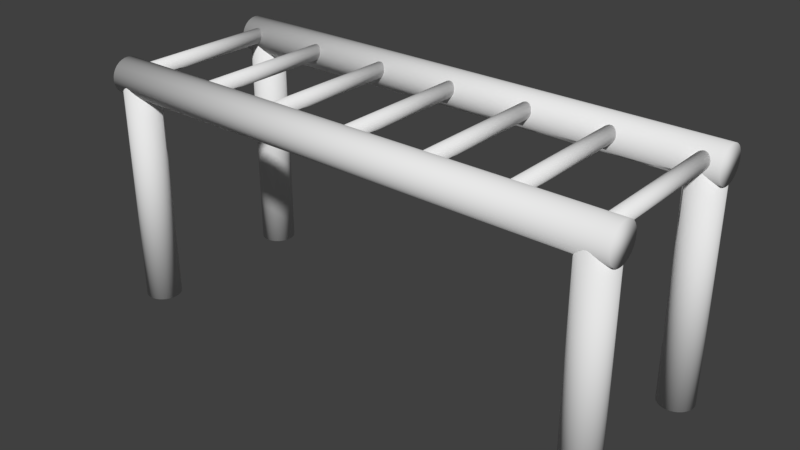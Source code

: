# Source: MonkeyBarPrefab.blend  (saved by Blender 2.79.0; exported with 4.5.12 LTS)
import bpy
from mathutils import Matrix  # noqa: F401  (used for matrix-valued properties, if any)

bpy.ops.wm.read_factory_settings(use_empty=True)
scene = bpy.context.scene
scene.name = 'Scene'

# ---- collections
col_collection_1 = bpy.data.collections.new('Collection 1'); scene.collection.children.link(col_collection_1)

# ---- world
world_world = bpy.data.worlds.new('World'); scene.world = world_world
world_world.color = (0.05088, 0.05088, 0.05088)
world_world.use_sun_shadow = False
world_world.sun_shadow_jitter_overblur = 0.0
world_world.cycles.sampling_method = 'MANUAL'

# ---- meshes
me_cylinder_013 = bpy.data.meshes.new('Cylinder.013')
me_cylinder_013.from_pydata([(1.945e-07, 1.033, -10.21), (-5.278e-07, 1.033, 10.21), (0.2016, 1.013, -10.21), (0.2016, 1.013, 10.21), (0.3954, 0.9545, -10.21), (0.3954, 0.9545, 10.21), (0.574, 0.8591, -10.21), (0.574, 0.8591, 10.21), (0.7306, 0.7306, -10.21), (0.7306, 0.7306, 10.21), (0.8591, 0.574, -10.21), (0.8591, 0.574, 10.21), (0.9545, 0.3954, -10.21), (0.9545, 0.3954, 10.21), (1.013, 0.2016, -10.21), (1.013, 0.2016, 10.21), (1.033, -5.811e-08, -10.21), (1.033, -4.914e-07, 10.21), (1.013, -0.2016, -10.21), (1.013, -0.2016, 10.21), (0.9545, -0.3954, -10.21), (0.9545, -0.3954, 10.21), (0.8591, -0.574, -10.21), (0.8591, -0.574, 10.21), (0.7306, -0.7306, -10.21), (0.7306, -0.7306, 10.21), (0.574, -0.8591, -10.21), (0.574, -0.8591, 10.21), (0.3954, -0.9545, -10.21), (0.3954, -0.9545, 10.21), (0.2016, -1.013, -10.21), (0.2016, -1.013, 10.21), (-1.422e-07, -1.033, -10.21), (-8.644e-07, -1.033, 10.21), (-0.2016, -1.013, -10.21), (-0.2016, -1.013, 10.21), (-0.3954, -0.9545, -10.21), (-0.3954, -0.9545, 10.21), (-0.574, -0.8591, -10.21), (-0.574, -0.8591, 10.21), (-0.7306, -0.7306, -10.21), (-0.7306, -0.7306, 10.21), (-0.8591, -0.574, -10.21), (-0.8591, -0.574, 10.21), (-0.9545, -0.3954, -10.21), (-0.9545, -0.3954, 10.21), (-1.013, -0.2016, -10.21), (-1.013, -0.2016, 10.21), (-1.033, 8.615e-07, -10.21), (-1.033, 4.283e-07, 10.21), (-1.013, 0.2016, -10.21), (-1.013, 0.2016, 10.21), (-0.9545, 0.3954, -10.21), (-0.9545, 0.3954, 10.21), (-0.8591, 0.574, -10.21), (-0.8591, 0.574, 10.21), (-0.7306, 0.7306, -10.2), (-0.7306, 0.7306, 10.21), (-0.574, 0.8591, -10.2), (-0.574, 0.8591, 10.21), (-0.3954, 0.9545, -10.21), (-0.3954, 0.9545, 10.21), (-0.2016, 1.013, -10.21), (-0.2016, 1.013, 10.21), (11.24, 1.033, -10.21), (11.24, 1.033, 10.21), (11.45, 1.013, -10.21), (11.45, 1.013, 10.21), (11.64, 0.9545, -10.21), (11.64, 0.9545, 10.21), (11.82, 0.8591, -10.21), (11.82, 0.8591, 10.21), (11.98, 0.7306, -10.21), (11.98, 0.7306, 10.21), (12.1, 0.574, -10.21), (12.1, 0.574, 10.21), (12.2, 0.3954, -10.21), (12.2, 0.3954, 10.21), (12.26, 0.2016, -10.21), (12.26, 0.2016, 10.21), (12.28, 1.849e-06, -10.21), (12.28, 1.416e-06, 10.21), (12.26, -0.2016, -10.21), (12.26, -0.2016, 10.21), (12.2, -0.3954, -10.21), (12.2, -0.3954, 10.21), (12.1, -0.574, -10.21), (12.1, -0.574, 10.21), (11.98, -0.7306, -10.21), (11.98, -0.7306, 10.21), (11.82, -0.8591, -10.21), (11.82, -0.8591, 10.21), (11.64, -0.9545, -10.21), (11.64, -0.9545, 10.21), (11.45, -1.013, -10.21), (11.45, -1.013, 10.21), (11.24, -1.033, -10.21), (11.24, -1.033, 10.21), (11.04, -1.013, -10.21), (11.04, -1.013, 10.21), (10.85, -0.9545, -10.21), (10.85, -0.9545, 10.21), (10.67, -0.8591, -10.21), (10.67, -0.8591, 10.21), (10.51, -0.7306, -10.21), (10.51, -0.7306, 10.21), (10.39, -0.574, -10.21), (10.39, -0.574, 10.21), (10.29, -0.3954, -10.21), (10.29, -0.3954, 10.21), (10.23, -0.2016, -10.21), (10.23, -0.2016, 10.21), (10.21, 2.769e-06, -10.21), (10.21, 2.336e-06, 10.21), (10.23, 0.2016, -10.21), (10.23, 0.2016, 10.21), (10.29, 0.3954, -10.21), (10.29, 0.3954, 10.21), (10.39, 0.574, -10.21), (10.39, 0.574, 10.21), (10.51, 0.7306, -10.2), (10.51, 0.7306, 10.21), (10.67, 0.8591, -10.2), (10.67, 0.8591, 10.21), (10.85, 0.9545, -10.21), (10.85, 0.9545, 10.21), (11.04, 1.013, -10.21), (11.04, 1.013, 10.21), (22.49, 1.033, -10.21), (22.49, 1.033, 10.21), (22.69, 1.013, -10.21), (22.69, 1.013, 10.21), (22.89, 0.9545, -10.21), (22.89, 0.9545, 10.21), (23.06, 0.8591, -10.21), (23.06, 0.8591, 10.21), (23.22, 0.7306, -10.21), (23.22, 0.7306, 10.21), (23.35, 0.574, -10.21), (23.35, 0.574, 10.21), (23.44, 0.3954, -10.21), (23.44, 0.3954, 10.21), (23.5, 0.2016, -10.21), (23.5, 0.2016, 10.21), (23.52, 1.849e-06, -10.21), (23.52, 1.416e-06, 10.21), (23.5, -0.2016, -10.21), (23.5, -0.2016, 10.21), (23.44, -0.3954, -10.21), (23.44, -0.3954, 10.21), (23.35, -0.574, -10.21), (23.35, -0.574, 10.21), (23.22, -0.7306, -10.21), (23.22, -0.7306, 10.21), (23.06, -0.8591, -10.21), (23.06, -0.8591, 10.21), (22.89, -0.9545, -10.21), (22.89, -0.9545, 10.21), (22.69, -1.013, -10.21), (22.69, -1.013, 10.21), (22.49, -1.033, -10.21), (22.49, -1.033, 10.21), (22.29, -1.013, -10.21), (22.29, -1.013, 10.21), (22.09, -0.9545, -10.21), (22.09, -0.9545, 10.21), (21.92, -0.8591, -10.21), (21.92, -0.8591, 10.21), (21.76, -0.7306, -10.21), (21.76, -0.7306, 10.21), (21.63, -0.574, -10.21), (21.63, -0.574, 10.21), (21.54, -0.3954, -10.21), (21.54, -0.3954, 10.21), (21.48, -0.2016, -10.21), (21.48, -0.2016, 10.21), (21.46, 2.769e-06, -10.21), (21.46, 2.336e-06, 10.21), (21.48, 0.2016, -10.21), (21.48, 0.2016, 10.21), (21.54, 0.3954, -10.21), (21.54, 0.3954, 10.21), (21.63, 0.574, -10.21), (21.63, 0.574, 10.21), (21.76, 0.7306, -10.2), (21.76, 0.7306, 10.21), (21.92, 0.8591, -10.2), (21.92, 0.8591, 10.21), (22.09, 0.9545, -10.21), (22.09, 0.9545, 10.21), (22.29, 1.013, -10.21), (22.29, 1.013, 10.21), (56.22, 1.033, -10.21), (56.22, 1.033, 10.21), (56.43, 1.013, -10.21), (56.43, 1.013, 10.21), (56.62, 0.9545, -10.21), (56.62, 0.9545, 10.21), (56.8, 0.8591, -10.21), (56.8, 0.8591, 10.21), (56.96, 0.7306, -10.21), (56.96, 0.7306, 10.21), (57.08, 0.574, -10.21), (57.08, 0.574, 10.21), (57.18, 0.3954, -10.21), (57.18, 0.3954, 10.21), (57.24, 0.2016, -10.21), (57.24, 0.2016, 10.21), (57.26, 1.849e-06, -10.21), (57.26, 1.416e-06, 10.21), (57.24, -0.2016, -10.21), (57.24, -0.2016, 10.21), (57.18, -0.3954, -10.21), (57.18, -0.3954, 10.21), (57.08, -0.574, -10.21), (57.08, -0.574, 10.21), (56.96, -0.7306, -10.21), (56.96, -0.7306, 10.21), (56.8, -0.8591, -10.21), (56.8, -0.8591, 10.21), (56.62, -0.9545, -10.21), (56.62, -0.9545, 10.21), (56.43, -1.013, -10.21), (56.43, -1.013, 10.21), (56.22, -1.033, -10.21), (56.22, -1.033, 10.21), (56.02, -1.013, -10.21), (56.02, -1.013, 10.21), (55.83, -0.9545, -10.21), (55.83, -0.9545, 10.21), (55.65, -0.8591, -10.21), (55.65, -0.8591, 10.21), (55.49, -0.7306, -10.21), (55.49, -0.7306, 10.21), (55.37, -0.574, -10.21), (55.37, -0.574, 10.21), (55.27, -0.3954, -10.21), (55.27, -0.3954, 10.21), (55.21, -0.2016, -10.21), (55.21, -0.2016, 10.21), (55.19, 2.769e-06, -10.21), (55.19, 2.336e-06, 10.21), (55.21, 0.2016, -10.21), (55.21, 0.2016, 10.21), (55.27, 0.3954, -10.21), (55.27, 0.3954, 10.21), (55.37, 0.574, -10.21), (55.37, 0.574, 10.21), (55.49, 0.7306, -10.2), (55.49, 0.7306, 10.21), (55.65, 0.8591, -10.2), (55.65, 0.8591, 10.21), (55.83, 0.9545, -10.21), (55.83, 0.9545, 10.21), (56.02, 1.013, -10.21), (56.02, 1.013, 10.21), (44.98, 1.033, -10.21), (44.98, 1.033, 10.21), (45.18, 1.013, -10.21), (45.18, 1.013, 10.21), (45.38, 0.9545, -10.21), (45.38, 0.9545, 10.21), (45.55, 0.8591, -10.21), (45.55, 0.8591, 10.21), (45.71, 0.7306, -10.21), (45.71, 0.7306, 10.21), (45.84, 0.574, -10.21), (45.84, 0.574, 10.21), (45.93, 0.3954, -10.21), (45.93, 0.3954, 10.21), (45.99, 0.2016, -10.21), (45.99, 0.2016, 10.21), (46.01, 1.849e-06, -10.21), (46.01, 1.416e-06, 10.21), (45.99, -0.2016, -10.21), (45.99, -0.2016, 10.21), (45.93, -0.3954, -10.21), (45.93, -0.3954, 10.21), (45.84, -0.574, -10.21), (45.84, -0.574, 10.21), (45.71, -0.7306, -10.21), (45.71, -0.7306, 10.21), (45.55, -0.8591, -10.21), (45.55, -0.8591, 10.21), (45.38, -0.9545, -10.21), (45.38, -0.9545, 10.21), (45.18, -1.013, -10.21), (45.18, -1.013, 10.21), (44.98, -1.033, -10.21), (44.98, -1.033, 10.21), (44.78, -1.013, -10.21), (44.78, -1.013, 10.21), (44.58, -0.9545, -10.21), (44.58, -0.9545, 10.21), (44.41, -0.8591, -10.21), (44.41, -0.8591, 10.21), (44.25, -0.7306, -10.21), (44.25, -0.7306, 10.21), (44.12, -0.574, -10.21), (44.12, -0.574, 10.21), (44.03, -0.3954, -10.21), (44.03, -0.3954, 10.21), (43.97, -0.2016, -10.21), (43.97, -0.2016, 10.21), (43.95, 2.769e-06, -10.21), (43.95, 2.336e-06, 10.21), (43.97, 0.2016, -10.21), (43.97, 0.2016, 10.21), (44.03, 0.3954, -10.21), (44.03, 0.3954, 10.21), (44.12, 0.574, -10.21), (44.12, 0.574, 10.21), (44.25, 0.7306, -10.2), (44.25, 0.7306, 10.21), (44.41, 0.8591, -10.2), (44.41, 0.8591, 10.21), (44.58, 0.9545, -10.21), (44.58, 0.9545, 10.21), (44.78, 1.013, -10.21), (44.78, 1.013, 10.21), (67.47, 1.033, -10.21), (67.47, 1.033, 10.21), (67.67, 1.013, -10.21), (67.67, 1.013, 10.21), (67.87, 0.9545, -10.21), (67.87, 0.9545, 10.21), (68.04, 0.8591, -10.21), (68.04, 0.8591, 10.21), (68.2, 0.7306, -10.21), (68.2, 0.7306, 10.21), (68.33, 0.574, -10.21), (68.33, 0.574, 10.21), (68.42, 0.3954, -10.21), (68.42, 0.3954, 10.21), (68.48, 0.2016, -10.21), (68.48, 0.2016, 10.21), (68.5, 1.849e-06, -10.21), (68.5, 1.416e-06, 10.21), (68.48, -0.2016, -10.21), (68.48, -0.2016, 10.21), (68.42, -0.3954, -10.21), (68.42, -0.3954, 10.21), (68.33, -0.574, -10.21), (68.33, -0.574, 10.21), (68.2, -0.7306, -10.21), (68.2, -0.7306, 10.21), (68.04, -0.8591, -10.21), (68.04, -0.8591, 10.21), (67.87, -0.9545, -10.21), (67.87, -0.9545, 10.21), (67.67, -1.013, -10.21), (67.67, -1.013, 10.21), (67.47, -1.033, -10.21), (67.47, -1.033, 10.21), (67.27, -1.013, -10.21), (67.27, -1.013, 10.21), (67.07, -0.9545, -10.21), (67.07, -0.9545, 10.21), (66.9, -0.8591, -10.21), (66.9, -0.8591, 10.21), (66.74, -0.7306, -10.21), (66.74, -0.7306, 10.21), (66.61, -0.574, -10.21), (66.61, -0.574, 10.21), (66.52, -0.3954, -10.21), (66.52, -0.3954, 10.21), (66.46, -0.2016, -10.21), (66.46, -0.2016, 10.21), (66.44, 2.769e-06, -10.21), (66.44, 2.336e-06, 10.21), (66.46, 0.2016, -10.21), (66.46, 0.2016, 10.21), (66.52, 0.3954, -10.21), (66.52, 0.3954, 10.21), (66.61, 0.574, -10.21), (66.61, 0.574, 10.21), (66.74, 0.7306, -10.2), (66.74, 0.7306, 10.21), (66.9, 0.8591, -10.2), (66.9, 0.8591, 10.21), (67.07, 0.9545, -10.21), (67.07, 0.9545, 10.21), (67.27, 1.013, -10.21), (67.27, 1.013, 10.21), (33.73, 1.033, -10.21), (33.73, 1.033, 10.21), (33.94, 1.013, -10.21), (33.94, 1.013, 10.21), (34.13, 0.9545, -10.21), (34.13, 0.9545, 10.21), (34.31, 0.8591, -10.21), (34.31, 0.8591, 10.21), (34.47, 0.7306, -10.21), (34.47, 0.7306, 10.21), (34.59, 0.574, -10.21), (34.59, 0.574, 10.21), (34.69, 0.3954, -10.21), (34.69, 0.3954, 10.21), (34.75, 0.2016, -10.21), (34.75, 0.2016, 10.21), (34.77, 1.849e-06, -10.21), (34.77, 1.416e-06, 10.21), (34.75, -0.2016, -10.21), (34.75, -0.2016, 10.21), (34.69, -0.3954, -10.21), (34.69, -0.3954, 10.21), (34.59, -0.574, -10.21), (34.59, -0.574, 10.21), (34.47, -0.7306, -10.21), (34.47, -0.7306, 10.21), (34.31, -0.8591, -10.21), (34.31, -0.8591, 10.21), (34.13, -0.9545, -10.21), (34.13, -0.9545, 10.21), (33.94, -1.013, -10.21), (33.94, -1.013, 10.21), (33.73, -1.033, -10.21), (33.73, -1.033, 10.21), (33.53, -1.013, -10.21), (33.53, -1.013, 10.21), (33.34, -0.9545, -10.21), (33.34, -0.9545, 10.21), (33.16, -0.8591, -10.21), (33.16, -0.8591, 10.21), (33.0, -0.7306, -10.21), (33.0, -0.7306, 10.21), (32.88, -0.574, -10.21), (32.88, -0.574, 10.21), (32.78, -0.3954, -10.21), (32.78, -0.3954, 10.21), (32.72, -0.2016, -10.21), (32.72, -0.2016, 10.21), (32.7, 2.769e-06, -10.21), (32.7, 2.336e-06, 10.21), (32.72, 0.2016, -10.21), (32.72, 0.2016, 10.21), (32.78, 0.3954, -10.21), (32.78, 0.3954, 10.21), (32.88, 0.574, -10.21), (32.88, 0.574, 10.21), (33.0, 0.7306, -10.2), (33.0, 0.7306, 10.21), (33.16, 0.8591, -10.2), (33.16, 0.8591, 10.21), (33.34, 0.9545, -10.21), (33.34, 0.9545, 10.21), (33.53, 1.013, -10.21), (33.53, 1.013, 10.21), (-2.562, -0.6076, -13.71), (69.75, -0.6076, -13.71), (-2.562, -1.088, -13.66), (69.75, -1.088, -13.66), (-2.562, -1.55, -13.52), (69.75, -1.55, -13.52), (-2.562, -1.976, -13.29), (69.75, -1.976, -13.29), (-2.562, -2.35, -12.99), (69.75, -2.35, -12.99), (-2.562, -2.656, -12.61), (69.75, -2.656, -12.61), (-2.562, -2.884, -12.19), (69.75, -2.884, -12.19), (-2.562, -3.024, -11.73), (69.75, -3.024, -11.73), (-2.562, -3.071, -11.24), (69.75, -3.071, -11.24), (-2.562, -3.024, -10.76), (69.75, -3.024, -10.76), (-2.562, -2.884, -10.3), (69.75, -2.884, -10.3), (-2.562, -2.656, -9.876), (69.75, -2.656, -9.876), (-2.562, -2.35, -9.503), (69.75, -2.35, -9.503), (-2.562, -1.976, -9.196), (69.75, -1.976, -9.196), (-2.562, -1.55, -8.969), (69.75, -1.55, -8.969), (-2.562, -1.088, -8.829), (69.75, -1.088, -8.829), (-2.562, -0.6076, -8.781), (69.75, -0.6076, -8.781), (-2.562, -0.1269, -8.829), (69.75, -0.1269, -8.829), (-2.562, 0.3353, -8.969), (69.75, 0.3353, -8.969), (-2.562, 0.7612, -9.196), (69.75, 0.7612, -9.196), (-2.562, 1.135, -9.503), (69.75, 1.135, -9.503), (-2.562, 1.441, -9.876), (69.75, 1.441, -9.876), (-2.562, 1.669, -10.3), (69.75, 1.669, -10.3), (-2.562, 1.809, -10.76), (69.75, 1.809, -10.76), (-2.562, 1.856, -11.25), (69.75, 1.856, -11.25), (-2.562, 1.809, -11.73), (69.75, 1.809, -11.73), (-2.562, 1.669, -12.19), (69.75, 1.669, -12.19), (-2.562, 1.441, -12.61), (69.75, 1.441, -12.61), (-2.549, 1.135, -12.99), (69.75, 1.135, -12.99), (-2.549, 0.7612, -13.29), (69.75, 0.7612, -13.29), (-2.562, 0.3353, -13.52), (69.75, 0.3353, -13.52), (-2.562, -0.1269, -13.66), (69.75, -0.1269, -13.66), (-2.562, -0.8325, 8.781), (69.75, -0.8325, 8.781), (-2.562, -1.313, 8.829), (69.75, -1.313, 8.829), (-2.562, -1.775, 8.969), (69.75, -1.775, 8.969), (-2.562, -2.201, 9.196), (69.75, -2.201, 9.196), (-2.562, -2.575, 9.503), (69.75, -2.575, 9.503), (-2.562, -2.881, 9.876), (69.75, -2.881, 9.876), (-2.562, -3.109, 10.3), (69.75, -3.109, 10.3), (-2.562, -3.249, 10.76), (69.75, -3.249, 10.76), (-2.562, -3.296, 11.24), (69.75, -3.296, 11.24), (-2.562, -3.249, 11.73), (69.75, -3.249, 11.73), (-2.562, -3.109, 12.19), (69.75, -3.109, 12.19), (-2.562, -2.881, 12.61), (69.75, -2.881, 12.61), (-2.562, -2.575, 12.99), (69.75, -2.575, 12.99), (-2.562, -2.201, 13.29), (69.75, -2.201, 13.29), (-2.562, -1.775, 13.52), (69.75, -1.775, 13.52), (-2.562, -1.313, 13.66), (69.75, -1.313, 13.66), (-2.562, -0.8325, 13.71), (69.75, -0.8325, 13.71), (-2.562, -0.3518, 13.66), (69.75, -0.3518, 13.66), (-2.562, 0.1104, 13.52), (69.75, 0.1104, 13.52), (-2.562, 0.5363, 13.29), (69.75, 0.5363, 13.29), (-2.562, 0.9097, 12.99), (69.75, 0.9097, 12.99), (-2.562, 1.216, 12.61), (69.75, 1.216, 12.61), (-2.562, 1.444, 12.19), (69.75, 1.444, 12.19), (-2.562, 1.584, 11.73), (69.75, 1.584, 11.73), (-2.562, 1.631, 11.24), (69.75, 1.631, 11.24), (-2.562, 1.584, 10.76), (69.75, 1.584, 10.76), (-2.562, 1.444, 10.3), (69.75, 1.444, 10.3), (-2.562, 1.216, 9.876), (69.75, 1.216, 9.876), (-2.549, 0.9097, 9.503), (69.75, 0.9097, 9.503), (-2.549, 0.5363, 9.196), (69.75, 0.5363, 9.196), (-2.562, 0.1104, 8.969), (69.75, 0.1104, 8.969), (-2.562, -0.3518, 8.829), (69.75, -0.3518, 8.829), (-0.1725, -32.23, 8.86), (-0.1725, -0.3814, 8.86), (0.2927, -32.23, 8.906), (0.2927, -0.3814, 8.906), (0.7401, -32.23, 9.042), (0.7401, -0.3814, 9.042), (1.152, -32.23, 9.262), (1.152, -0.3814, 9.262), (1.514, -32.23, 9.559), (1.514, -0.3814, 9.559), (1.81, -32.23, 9.92), (1.81, -0.3814, 9.92), (2.031, -32.23, 10.33), (2.031, -0.3814, 10.33), (2.166, -32.23, 10.78), (2.166, -0.3814, 10.78), (2.212, -32.23, 11.24), (2.212, -0.3814, 11.24), (2.166, -32.23, 11.71), (2.166, -0.3814, 11.71), (2.031, -32.23, 12.16), (2.031, -0.3814, 12.16), (1.81, -32.23, 12.57), (1.81, -0.3814, 12.57), (1.514, -32.23, 12.93), (1.514, -0.3814, 12.93), (1.152, -32.23, 13.23), (1.152, -0.3814, 13.23), (0.7401, -32.23, 13.45), (0.7401, -0.3814, 13.45), (0.2927, -32.23, 13.58), (0.2927, -0.3814, 13.58), (-0.1725, -32.23, 13.63), (-0.1725, -0.3814, 13.63), (-0.6377, -32.23, 13.58), (-0.6377, -0.3814, 13.58), (-1.085, -32.23, 13.45), (-1.085, -0.3814, 13.45), (-1.497, -32.23, 13.23), (-1.497, -0.3814, 13.23), (-1.859, -32.23, 12.93), (-1.859, -0.3814, 12.93), (-2.155, -32.23, 12.57), (-2.155, -0.3814, 12.57), (-2.376, -32.23, 12.16), (-2.376, -0.3814, 12.16), (-2.511, -32.23, 11.71), (-2.511, -0.3814, 11.71), (-2.557, -32.23, 11.24), (-2.557, -0.3814, 11.24), (-2.511, -32.23, 10.78), (-2.511, -0.3814, 10.78), (-2.376, -32.23, 10.33), (-2.376, -0.3814, 10.33), (-2.155, -32.23, 9.92), (-2.155, -0.3814, 9.92), (-1.859, -32.22, 9.559), (-1.859, -0.3814, 9.559), (-1.497, -32.22, 9.262), (-1.497, -0.3814, 9.262), (-1.085, -32.23, 9.042), (-1.085, -0.3814, 9.042), (-0.6377, -32.23, 8.906), (-0.6377, -0.3814, 8.906), (-0.1725, -32.23, -13.63), (-0.1725, -0.3814, -13.63), (0.2927, -32.23, -13.58), (0.2927, -0.3814, -13.58), (0.7401, -32.23, -13.45), (0.7401, -0.3814, -13.45), (1.152, -32.23, -13.23), (1.152, -0.3814, -13.23), (1.514, -32.23, -12.93), (1.514, -0.3814, -12.93), (1.81, -32.23, -12.57), (1.81, -0.3814, -12.57), (2.031, -32.23, -12.16), (2.031, -0.3814, -12.16), (2.166, -32.23, -11.71), (2.166, -0.3814, -11.71), (2.212, -32.23, -11.24), (2.212, -0.3814, -11.24), (2.166, -32.23, -10.78), (2.166, -0.3814, -10.78), (2.031, -32.23, -10.33), (2.031, -0.3814, -10.33), (1.81, -32.23, -9.92), (1.81, -0.3814, -9.92), (1.514, -32.23, -9.559), (1.514, -0.3814, -9.559), (1.152, -32.23, -9.262), (1.152, -0.3814, -9.262), (0.7401, -32.23, -9.042), (0.7401, -0.3814, -9.042), (0.2927, -32.23, -8.906), (0.2927, -0.3814, -8.906), (-0.1725, -32.23, -8.86), (-0.1725, -0.3814, -8.86), (-0.6377, -32.23, -8.906), (-0.6377, -0.3814, -8.906), (-1.085, -32.23, -9.042), (-1.085, -0.3814, -9.042), (-1.497, -32.23, -9.262), (-1.497, -0.3814, -9.262), (-1.859, -32.23, -9.559), (-1.859, -0.3814, -9.559), (-2.155, -32.23, -9.92), (-2.155, -0.3814, -9.92), (-2.376, -32.23, -10.33), (-2.376, -0.3814, -10.33), (-2.511, -32.23, -10.78), (-2.511, -0.3814, -10.78), (-2.557, -32.23, -11.24), (-2.557, -0.3814, -11.25), (-2.511, -32.23, -11.71), (-2.511, -0.3814, -11.71), (-2.376, -32.23, -12.16), (-2.376, -0.3814, -12.16), (-2.155, -32.23, -12.57), (-2.155, -0.3814, -12.57), (-1.859, -32.22, -12.93), (-1.859, -0.3814, -12.93), (-1.497, -32.22, -13.23), (-1.497, -0.3814, -13.23), (-1.085, -32.23, -13.45), (-1.085, -0.3814, -13.45), (-0.6377, -32.23, -13.58), (-0.6377, -0.3814, -13.58), (67.3, -32.23, -13.63), (67.3, -0.3814, -13.63), (67.76, -32.23, -13.58), (67.76, -0.3814, -13.58), (68.21, -32.23, -13.45), (68.21, -0.3814, -13.45), (68.62, -32.23, -13.23), (68.62, -0.3814, -13.23), (68.98, -32.23, -12.93), (68.98, -0.3814, -12.93), (69.28, -32.23, -12.57), (69.28, -0.3814, -12.57), (69.5, -32.23, -12.16), (69.5, -0.3814, -12.16), (69.64, -32.23, -11.71), (69.64, -0.3814, -11.71), (69.68, -32.23, -11.24), (69.68, -0.3814, -11.24), (69.64, -32.23, -10.78), (69.64, -0.3814, -10.78), (69.5, -32.23, -10.33), (69.5, -0.3814, -10.33), (69.28, -32.23, -9.92), (69.28, -0.3814, -9.92), (68.98, -32.23, -9.559), (68.98, -0.3814, -9.559), (68.62, -32.23, -9.262), (68.62, -0.3814, -9.262), (68.21, -32.23, -9.042), (68.21, -0.3814, -9.042), (67.76, -32.23, -8.906), (67.76, -0.3814, -8.906), (67.3, -32.23, -8.86), (67.3, -0.3814, -8.86), (66.83, -32.23, -8.906), (66.83, -0.3814, -8.906), (66.38, -32.23, -9.042), (66.38, -0.3814, -9.042), (65.97, -32.23, -9.262), (65.97, -0.3814, -9.262), (65.61, -32.23, -9.559), (65.61, -0.3814, -9.559), (65.31, -32.23, -9.92), (65.31, -0.3814, -9.92), (65.09, -32.23, -10.33), (65.09, -0.3814, -10.33), (64.96, -32.23, -10.78), (64.96, -0.3814, -10.78), (64.91, -32.23, -11.24), (64.91, -0.3814, -11.25), (64.96, -32.23, -11.71), (64.96, -0.3814, -11.71), (65.09, -32.23, -12.16), (65.09, -0.3814, -12.16), (65.31, -32.23, -12.57), (65.31, -0.3814, -12.57), (65.61, -32.22, -12.93), (65.61, -0.3814, -12.93), (65.97, -32.22, -13.23), (65.97, -0.3814, -13.23), (66.38, -32.23, -13.45), (66.38, -0.3814, -13.45), (66.83, -32.23, -13.58), (66.83, -0.3814, -13.58), (67.3, -32.23, 8.86), (67.3, -0.3814, 8.86), (67.76, -32.23, 8.906), (67.76, -0.3814, 8.906), (68.21, -32.23, 9.042), (68.21, -0.3814, 9.042), (68.62, -32.23, 9.262), (68.62, -0.3814, 9.262), (68.98, -32.23, 9.559), (68.98, -0.3814, 9.559), (69.28, -32.23, 9.92), (69.28, -0.3814, 9.92), (69.5, -32.23, 10.33), (69.5, -0.3814, 10.33), (69.64, -32.23, 10.78), (69.64, -0.3814, 10.78), (69.68, -32.23, 11.24), (69.68, -0.3814, 11.24), (69.64, -32.23, 11.71), (69.64, -0.3814, 11.71), (69.5, -32.23, 12.16), (69.5, -0.3814, 12.16), (69.28, -32.23, 12.57), (69.28, -0.3814, 12.57), (68.98, -32.23, 12.93), (68.98, -0.3814, 12.93), (68.62, -32.23, 13.23), (68.62, -0.3814, 13.23), (68.21, -32.23, 13.45), (68.21, -0.3814, 13.45), (67.76, -32.23, 13.58), (67.76, -0.3814, 13.58), (67.3, -32.23, 13.63), (67.3, -0.3814, 13.63), (66.83, -32.23, 13.58), (66.83, -0.3814, 13.58), (66.38, -32.23, 13.45), (66.38, -0.3814, 13.45), (65.97, -32.23, 13.23), (65.97, -0.3814, 13.23), (65.61, -32.23, 12.93), (65.61, -0.3814, 12.93), (65.31, -32.23, 12.57), (65.31, -0.3814, 12.57), (65.09, -32.23, 12.16), (65.09, -0.3814, 12.16), (64.96, -32.23, 11.71), (64.96, -0.3814, 11.71), (64.91, -32.23, 11.24), (64.91, -0.3814, 11.24), (64.96, -32.23, 10.78), (64.96, -0.3814, 10.78), (65.09, -32.23, 10.33), (65.09, -0.3814, 10.33), (65.31, -32.23, 9.92), (65.31, -0.3814, 9.92), (65.61, -32.22, 9.559), (65.61, -0.3814, 9.559), (65.97, -32.22, 9.262), (65.97, -0.3814, 9.262), (66.38, -32.23, 9.042), (66.38, -0.3814, 9.042), (66.83, -32.23, 8.906), (66.83, -0.3814, 8.906)], [], [(0, 1, 3, 2), (2, 3, 5, 4), (4, 5, 7, 6), (6, 7, 9, 8), (8, 9, 11, 10), (10, 11, 13, 12), (12, 13, 15, 14), (14, 15, 17, 16), (16, 17, 19, 18), (18, 19, 21, 20), (20, 21, 23, 22), (22, 23, 25, 24), (24, 25, 27, 26), (26, 27, 29, 28), (28, 29, 31, 30), (30, 31, 33, 32), (32, 33, 35, 34), (34, 35, 37, 36), (36, 37, 39, 38), (38, 39, 41, 40), (40, 41, 43, 42), (42, 43, 45, 44), (44, 45, 47, 46), (46, 47, 49, 48), (48, 49, 51, 50), (50, 51, 53, 52), (52, 53, 55, 54), (54, 55, 57, 56), (56, 57, 59, 58), (58, 59, 61, 60), (3, 1, 63, 61, 59, 57, 55, 53, 51, 49, 47, 45, 43, 41, 39, 37, 35, 33, 31, 29, 27, 25, 23, 21, 19, 17, 15, 13, 11, 9, 7, 5), (60, 61, 63, 62), (62, 63, 1, 0), (0, 2, 4, 6, 8, 10, 12, 14, 16, 18, 20, 22, 24, 26, 28, 30, 32, 34, 36, 38, 40, 42, 44, 46, 48, 50, 52, 54, 56, 58, 60, 62), (64, 65, 67, 66), (66, 67, 69, 68), (68, 69, 71, 70), (70, 71, 73, 72), (72, 73, 75, 74), (74, 75, 77, 76), (76, 77, 79, 78), (78, 79, 81, 80), (80, 81, 83, 82), (82, 83, 85, 84), (84, 85, 87, 86), (86, 87, 89, 88), (88, 89, 91, 90), (90, 91, 93, 92), (92, 93, 95, 94), (94, 95, 97, 96), (96, 97, 99, 98), (98, 99, 101, 100), (100, 101, 103, 102), (102, 103, 105, 104), (104, 105, 107, 106), (106, 107, 109, 108), (108, 109, 111, 110), (110, 111, 113, 112), (112, 113, 115, 114), (114, 115, 117, 116), (116, 117, 119, 118), (118, 119, 121, 120), (120, 121, 123, 122), (122, 123, 125, 124), (67, 65, 127, 125, 123, 121, 119, 117, 115, 113, 111, 109, 107, 105, 103, 101, 99, 97, 95, 93, 91, 89, 87, 85, 83, 81, 79, 77, 75, 73, 71, 69), (124, 125, 127, 126), (126, 127, 65, 64), (64, 66, 68, 70, 72, 74, 76, 78, 80, 82, 84, 86, 88, 90, 92, 94, 96, 98, 100, 102, 104, 106, 108, 110, 112, 114, 116, 118, 120, 122, 124, 126), (128, 129, 131, 130), (130, 131, 133, 132), (132, 133, 135, 134), (134, 135, 137, 136), (136, 137, 139, 138), (138, 139, 141, 140), (140, 141, 143, 142), (142, 143, 145, 144), (144, 145, 147, 146), (146, 147, 149, 148), (148, 149, 151, 150), (150, 151, 153, 152), (152, 153, 155, 154), (154, 155, 157, 156), (156, 157, 159, 158), (158, 159, 161, 160), (160, 161, 163, 162), (162, 163, 165, 164), (164, 165, 167, 166), (166, 167, 169, 168), (168, 169, 171, 170), (170, 171, 173, 172), (172, 173, 175, 174), (174, 175, 177, 176), (176, 177, 179, 178), (178, 179, 181, 180), (180, 181, 183, 182), (182, 183, 185, 184), (184, 185, 187, 186), (186, 187, 189, 188), (131, 129, 191, 189, 187, 185, 183, 181, 179, 177, 175, 173, 171, 169, 167, 165, 163, 161, 159, 157, 155, 153, 151, 149, 147, 145, 143, 141, 139, 137, 135, 133), (188, 189, 191, 190), (190, 191, 129, 128), (128, 130, 132, 134, 136, 138, 140, 142, 144, 146, 148, 150, 152, 154, 156, 158, 160, 162, 164, 166, 168, 170, 172, 174, 176, 178, 180, 182, 184, 186, 188, 190), (192, 193, 195, 194), (194, 195, 197, 196), (196, 197, 199, 198), (198, 199, 201, 200), (200, 201, 203, 202), (202, 203, 205, 204), (204, 205, 207, 206), (206, 207, 209, 208), (208, 209, 211, 210), (210, 211, 213, 212), (212, 213, 215, 214), (214, 215, 217, 216), (216, 217, 219, 218), (218, 219, 221, 220), (220, 221, 223, 222), (222, 223, 225, 224), (224, 225, 227, 226), (226, 227, 229, 228), (228, 229, 231, 230), (230, 231, 233, 232), (232, 233, 235, 234), (234, 235, 237, 236), (236, 237, 239, 238), (238, 239, 241, 240), (240, 241, 243, 242), (242, 243, 245, 244), (244, 245, 247, 246), (246, 247, 249, 248), (248, 249, 251, 250), (250, 251, 253, 252), (195, 193, 255, 253, 251, 249, 247, 245, 243, 241, 239, 237, 235, 233, 231, 229, 227, 225, 223, 221, 219, 217, 215, 213, 211, 209, 207, 205, 203, 201, 199, 197), (252, 253, 255, 254), (254, 255, 193, 192), (192, 194, 196, 198, 200, 202, 204, 206, 208, 210, 212, 214, 216, 218, 220, 222, 224, 226, 228, 230, 232, 234, 236, 238, 240, 242, 244, 246, 248, 250, 252, 254), (256, 257, 259, 258), (258, 259, 261, 260), (260, 261, 263, 262), (262, 263, 265, 264), (264, 265, 267, 266), (266, 267, 269, 268), (268, 269, 271, 270), (270, 271, 273, 272), (272, 273, 275, 274), (274, 275, 277, 276), (276, 277, 279, 278), (278, 279, 281, 280), (280, 281, 283, 282), (282, 283, 285, 284), (284, 285, 287, 286), (286, 287, 289, 288), (288, 289, 291, 290), (290, 291, 293, 292), (292, 293, 295, 294), (294, 295, 297, 296), (296, 297, 299, 298), (298, 299, 301, 300), (300, 301, 303, 302), (302, 303, 305, 304), (304, 305, 307, 306), (306, 307, 309, 308), (308, 309, 311, 310), (310, 311, 313, 312), (312, 313, 315, 314), (314, 315, 317, 316), (259, 257, 319, 317, 315, 313, 311, 309, 307, 305, 303, 301, 299, 297, 295, 293, 291, 289, 287, 285, 283, 281, 279, 277, 275, 273, 271, 269, 267, 265, 263, 261), (316, 317, 319, 318), (318, 319, 257, 256), (256, 258, 260, 262, 264, 266, 268, 270, 272, 274, 276, 278, 280, 282, 284, 286, 288, 290, 292, 294, 296, 298, 300, 302, 304, 306, 308, 310, 312, 314, 316, 318), (320, 321, 323, 322), (322, 323, 325, 324), (324, 325, 327, 326), (326, 327, 329, 328), (328, 329, 331, 330), (330, 331, 333, 332), (332, 333, 335, 334), (334, 335, 337, 336), (336, 337, 339, 338), (338, 339, 341, 340), (340, 341, 343, 342), (342, 343, 345, 344), (344, 345, 347, 346), (346, 347, 349, 348), (348, 349, 351, 350), (350, 351, 353, 352), (352, 353, 355, 354), (354, 355, 357, 356), (356, 357, 359, 358), (358, 359, 361, 360), (360, 361, 363, 362), (362, 363, 365, 364), (364, 365, 367, 366), (366, 367, 369, 368), (368, 369, 371, 370), (370, 371, 373, 372), (372, 373, 375, 374), (374, 375, 377, 376), (376, 377, 379, 378), (378, 379, 381, 380), (323, 321, 383, 381, 379, 377, 375, 373, 371, 369, 367, 365, 363, 361, 359, 357, 355, 353, 351, 349, 347, 345, 343, 341, 339, 337, 335, 333, 331, 329, 327, 325), (380, 381, 383, 382), (382, 383, 321, 320), (320, 322, 324, 326, 328, 330, 332, 334, 336, 338, 340, 342, 344, 346, 348, 350, 352, 354, 356, 358, 360, 362, 364, 366, 368, 370, 372, 374, 376, 378, 380, 382), (384, 385, 387, 386), (386, 387, 389, 388), (388, 389, 391, 390), (390, 391, 393, 392), (392, 393, 395, 394), (394, 395, 397, 396), (396, 397, 399, 398), (398, 399, 401, 400), (400, 401, 403, 402), (402, 403, 405, 404), (404, 405, 407, 406), (406, 407, 409, 408), (408, 409, 411, 410), (410, 411, 413, 412), (412, 413, 415, 414), (414, 415, 417, 416), (416, 417, 419, 418), (418, 419, 421, 420), (420, 421, 423, 422), (422, 423, 425, 424), (424, 425, 427, 426), (426, 427, 429, 428), (428, 429, 431, 430), (430, 431, 433, 432), (432, 433, 435, 434), (434, 435, 437, 436), (436, 437, 439, 438), (438, 439, 441, 440), (440, 441, 443, 442), (442, 443, 445, 444), (387, 385, 447, 445, 443, 441, 439, 437, 435, 433, 431, 429, 427, 425, 423, 421, 419, 417, 415, 413, 411, 409, 407, 405, 403, 401, 399, 397, 395, 393, 391, 389), (444, 445, 447, 446), (446, 447, 385, 384), (384, 386, 388, 390, 392, 394, 396, 398, 400, 402, 404, 406, 408, 410, 412, 414, 416, 418, 420, 422, 424, 426, 428, 430, 432, 434, 436, 438, 440, 442, 444, 446), (448, 449, 451, 450), (450, 451, 453, 452), (452, 453, 455, 454), (454, 455, 457, 456), (456, 457, 459, 458), (458, 459, 461, 460), (460, 461, 463, 462), (462, 463, 465, 464), (464, 465, 467, 466), (466, 467, 469, 468), (468, 469, 471, 470), (470, 471, 473, 472), (472, 473, 475, 474), (474, 475, 477, 476), (476, 477, 479, 478), (478, 479, 481, 480), (480, 481, 483, 482), (482, 483, 485, 484), (484, 485, 487, 486), (486, 487, 489, 488), (488, 489, 491, 490), (490, 491, 493, 492), (492, 493, 495, 494), (494, 495, 497, 496), (496, 497, 499, 498), (498, 499, 501, 500), (500, 501, 503, 502), (502, 503, 505, 504), (504, 505, 507, 506), (506, 507, 509, 508), (451, 449, 511, 509, 507, 505, 503, 501, 499, 497, 495, 493, 491, 489, 487, 485, 483, 481, 479, 477, 475, 473, 471, 469, 467, 465, 463, 461, 459, 457, 455, 453), (508, 509, 511, 510), (510, 511, 449, 448), (448, 450, 452, 454, 456, 458, 460, 462, 464, 466, 468, 470, 472, 474, 476, 478, 480, 482, 484, 486, 488, 490, 492, 494, 496, 498, 500, 502, 504, 506, 508, 510), (512, 513, 515, 514), (514, 515, 517, 516), (516, 517, 519, 518), (518, 519, 521, 520), (520, 521, 523, 522), (522, 523, 525, 524), (524, 525, 527, 526), (526, 527, 529, 528), (528, 529, 531, 530), (530, 531, 533, 532), (532, 533, 535, 534), (534, 535, 537, 536), (536, 537, 539, 538), (538, 539, 541, 540), (540, 541, 543, 542), (542, 543, 545, 544), (544, 545, 547, 546), (546, 547, 549, 548), (548, 549, 551, 550), (550, 551, 553, 552), (552, 553, 555, 554), (554, 555, 557, 556), (556, 557, 559, 558), (558, 559, 561, 560), (560, 561, 563, 562), (562, 563, 565, 564), (564, 565, 567, 566), (566, 567, 569, 568), (568, 569, 571, 570), (570, 571, 573, 572), (515, 513, 575, 573, 571, 569, 567, 565, 563, 561, 559, 557, 555, 553, 551, 549, 547, 545, 543, 541, 539, 537, 535, 533, 531, 529, 527, 525, 523, 521, 519, 517), (572, 573, 575, 574), (574, 575, 513, 512), (512, 514, 516, 518, 520, 522, 524, 526, 528, 530, 532, 534, 536, 538, 540, 542, 544, 546, 548, 550, 552, 554, 556, 558, 560, 562, 564, 566, 568, 570, 572, 574), (576, 577, 579, 578), (578, 579, 581, 580), (580, 581, 583, 582), (582, 583, 585, 584), (584, 585, 587, 586), (586, 587, 589, 588), (588, 589, 591, 590), (590, 591, 593, 592), (592, 593, 595, 594), (594, 595, 597, 596), (596, 597, 599, 598), (598, 599, 601, 600), (600, 601, 603, 602), (602, 603, 605, 604), (604, 605, 607, 606), (606, 607, 609, 608), (608, 609, 611, 610), (610, 611, 613, 612), (612, 613, 615, 614), (614, 615, 617, 616), (616, 617, 619, 618), (618, 619, 621, 620), (620, 621, 623, 622), (622, 623, 625, 624), (624, 625, 627, 626), (626, 627, 629, 628), (628, 629, 631, 630), (630, 631, 633, 632), (632, 633, 635, 634), (634, 635, 637, 636), (579, 577, 639, 637, 635, 633, 631, 629, 627, 625, 623, 621, 619, 617, 615, 613, 611, 609, 607, 605, 603, 601, 599, 597, 595, 593, 591, 589, 587, 585, 583, 581), (636, 637, 639, 638), (638, 639, 577, 576), (576, 578, 580, 582, 584, 586, 588, 590, 592, 594, 596, 598, 600, 602, 604, 606, 608, 610, 612, 614, 616, 618, 620, 622, 624, 626, 628, 630, 632, 634, 636, 638), (640, 641, 643, 642), (642, 643, 645, 644), (644, 645, 647, 646), (646, 647, 649, 648), (648, 649, 651, 650), (650, 651, 653, 652), (652, 653, 655, 654), (654, 655, 657, 656), (656, 657, 659, 658), (658, 659, 661, 660), (660, 661, 663, 662), (662, 663, 665, 664), (664, 665, 667, 666), (666, 667, 669, 668), (668, 669, 671, 670), (670, 671, 673, 672), (672, 673, 675, 674), (674, 675, 677, 676), (676, 677, 679, 678), (678, 679, 681, 680), (680, 681, 683, 682), (682, 683, 685, 684), (684, 685, 687, 686), (686, 687, 689, 688), (688, 689, 691, 690), (690, 691, 693, 692), (692, 693, 695, 694), (694, 695, 697, 696), (696, 697, 699, 698), (698, 699, 701, 700), (643, 641, 703, 701, 699, 697, 695, 693, 691, 689, 687, 685, 683, 681, 679, 677, 675, 673, 671, 669, 667, 665, 663, 661, 659, 657, 655, 653, 651, 649, 647, 645), (700, 701, 703, 702), (702, 703, 641, 640), (640, 642, 644, 646, 648, 650, 652, 654, 656, 658, 660, 662, 664, 666, 668, 670, 672, 674, 676, 678, 680, 682, 684, 686, 688, 690, 692, 694, 696, 698, 700, 702), (704, 705, 707, 706), (706, 707, 709, 708), (708, 709, 711, 710), (710, 711, 713, 712), (712, 713, 715, 714), (714, 715, 717, 716), (716, 717, 719, 718), (718, 719, 721, 720), (720, 721, 723, 722), (722, 723, 725, 724), (724, 725, 727, 726), (726, 727, 729, 728), (728, 729, 731, 730), (730, 731, 733, 732), (732, 733, 735, 734), (734, 735, 737, 736), (736, 737, 739, 738), (738, 739, 741, 740), (740, 741, 743, 742), (742, 743, 745, 744), (744, 745, 747, 746), (746, 747, 749, 748), (748, 749, 751, 750), (750, 751, 753, 752), (752, 753, 755, 754), (754, 755, 757, 756), (756, 757, 759, 758), (758, 759, 761, 760), (760, 761, 763, 762), (762, 763, 765, 764), (707, 705, 767, 765, 763, 761, 759, 757, 755, 753, 751, 749, 747, 745, 743, 741, 739, 737, 735, 733, 731, 729, 727, 725, 723, 721, 719, 717, 715, 713, 711, 709), (764, 765, 767, 766), (766, 767, 705, 704), (704, 706, 708, 710, 712, 714, 716, 718, 720, 722, 724, 726, 728, 730, 732, 734, 736, 738, 740, 742, 744, 746, 748, 750, 752, 754, 756, 758, 760, 762, 764, 766), (768, 769, 771, 770), (770, 771, 773, 772), (772, 773, 775, 774), (774, 775, 777, 776), (776, 777, 779, 778), (778, 779, 781, 780), (780, 781, 783, 782), (782, 783, 785, 784), (784, 785, 787, 786), (786, 787, 789, 788), (788, 789, 791, 790), (790, 791, 793, 792), (792, 793, 795, 794), (794, 795, 797, 796), (796, 797, 799, 798), (798, 799, 801, 800), (800, 801, 803, 802), (802, 803, 805, 804), (804, 805, 807, 806), (806, 807, 809, 808), (808, 809, 811, 810), (810, 811, 813, 812), (812, 813, 815, 814), (814, 815, 817, 816), (816, 817, 819, 818), (818, 819, 821, 820), (820, 821, 823, 822), (822, 823, 825, 824), (824, 825, 827, 826), (826, 827, 829, 828), (771, 769, 831, 829, 827, 825, 823, 821, 819, 817, 815, 813, 811, 809, 807, 805, 803, 801, 799, 797, 795, 793, 791, 789, 787, 785, 783, 781, 779, 777, 775, 773), (828, 829, 831, 830), (830, 831, 769, 768), (768, 770, 772, 774, 776, 778, 780, 782, 784, 786, 788, 790, 792, 794, 796, 798, 800, 802, 804, 806, 808, 810, 812, 814, 816, 818, 820, 822, 824, 826, 828, 830)])
me_cylinder_013.polygons.foreach_set('use_smooth', [True] * 442)
me_cylinder_013.use_remesh_preserve_volume = False
me_cylinder_013.use_remesh_preserve_attributes = False
me_cylinder_013.use_mirror_vertex_groups = False
me_cylinder_013.update()

# ---- objects
ob_monkeybar = bpy.data.objects.new('MonkeyBar', me_cylinder_013)

# ---- transforms, parenting, visibility, modifiers, constraints
ob_monkeybar.location = (-3.0, 0.0, 2.654)
ob_monkeybar.rotation_euler = (1.571, 0.0, -0.0)
ob_monkeybar.scale = (0.08893, 0.08893, 0.08893)
ob_monkeybar.lineart.crease_threshold = 0.0

# ---- collection membership
col_collection_1.objects.link(ob_monkeybar)

# ---- scene / render settings (as saved in the file)
scene.frame_start = 1; scene.frame_end = 250; scene.frame_set(1)
scene.render.engine = 'BLENDER_EEVEE_NEXT'
scene.render.resolution_percentage = 50
scene.render.dither_intensity = 0.0
scene.cycles.use_denoising = False
scene.cycles.samples = 128
scene.cycles.sampling_pattern = 'TABULATED_SOBOL'
scene.cycles.use_adaptive_sampling = False
scene.cycles.use_light_tree = False
scene.cycles.blur_glossy = 0.0
scene.cycles.sample_clamp_indirect = 0.0
scene.view_settings.view_transform = 'Standard'
bpy.context.view_layer.update()

# ---- added for rendering (the .blend has no active camera and no usable light): camera, sun
cam_auto = bpy.data.cameras.new('AutoCamera')
cam_auto.lens = 50.0
cam_auto.sensor_width = 36.0
cam_auto.clip_end = 1000.0
ob_auto_camera = bpy.data.objects.new('AutoCamera', cam_auto)
scene.collection.objects.link(ob_auto_camera)
ob_auto_camera.location = (6.94066, -8.34408, 6.86624)
ob_auto_camera.rotation_euler = (1.09748, -7.21219e-08, 0.694738)
scene.camera = ob_auto_camera
light_auto_sun = bpy.data.lights.new('AutoSun', 'SUN')
light_auto_sun.energy = 3.0
light_auto_sun.angle = 0.0523599
ob_auto_sun = bpy.data.objects.new('AutoSun', light_auto_sun)
scene.collection.objects.link(ob_auto_sun)
ob_auto_sun.rotation_euler = (0.872665, 0.174533, 0.523599)
bpy.context.view_layer.update()
